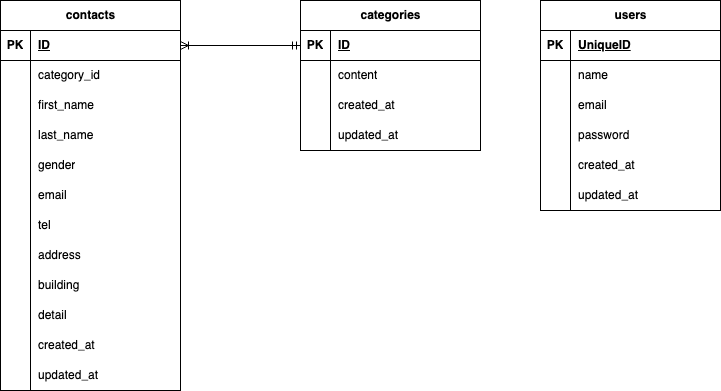

The diagram above was exported from draw.io. Its source (the exported page's mxGraphModel, read from the mxfile embedded in the PNG):
<mxGraphModel dx="621" dy="547" grid="1" gridSize="10" guides="1" tooltips="1" connect="1" arrows="1" fold="1" page="1" pageScale="1" pageWidth="827" pageHeight="583" background="#FFFFFF" math="0" shadow="0">
  <root>
    <mxCell id="0" />
    <mxCell id="1" parent="0" />
    <mxCell id="15" value="&lt;span style=&quot;caret-color: rgb(0, 0, 0); color: rgb(0, 0, 0); text-align: start; text-wrap-mode: wrap;&quot; class=&quot;notion-enable-hover&quot; data-token-index=&quot;0&quot;&gt;contacts&lt;/span&gt;" style="shape=table;startSize=30;container=1;collapsible=1;childLayout=tableLayout;fixedRows=1;rowLines=0;fontStyle=1;align=center;resizeLast=1;html=1;" vertex="1" parent="1">
      <mxGeometry x="60" y="80" width="180" height="390" as="geometry" />
    </mxCell>
    <mxCell id="16" value="" style="shape=tableRow;horizontal=0;startSize=0;swimlaneHead=0;swimlaneBody=0;fillColor=none;collapsible=0;dropTarget=0;points=[[0,0.5],[1,0.5]];portConstraint=eastwest;top=0;left=0;right=0;bottom=1;" vertex="1" parent="15">
      <mxGeometry y="30" width="180" height="30" as="geometry" />
    </mxCell>
    <mxCell id="17" value="PK" style="shape=partialRectangle;connectable=0;fillColor=none;top=0;left=0;bottom=0;right=0;fontStyle=1;overflow=hidden;whiteSpace=wrap;html=1;" vertex="1" parent="16">
      <mxGeometry width="30" height="30" as="geometry">
        <mxRectangle width="30" height="30" as="alternateBounds" />
      </mxGeometry>
    </mxCell>
    <mxCell id="18" value="ID" style="shape=partialRectangle;connectable=0;fillColor=none;top=0;left=0;bottom=0;right=0;align=left;spacingLeft=6;fontStyle=5;overflow=hidden;whiteSpace=wrap;html=1;" vertex="1" parent="16">
      <mxGeometry x="30" width="150" height="30" as="geometry">
        <mxRectangle width="150" height="30" as="alternateBounds" />
      </mxGeometry>
    </mxCell>
    <mxCell id="19" value="" style="shape=tableRow;horizontal=0;startSize=0;swimlaneHead=0;swimlaneBody=0;fillColor=none;collapsible=0;dropTarget=0;points=[[0,0.5],[1,0.5]];portConstraint=eastwest;top=0;left=0;right=0;bottom=0;" vertex="1" parent="15">
      <mxGeometry y="60" width="180" height="30" as="geometry" />
    </mxCell>
    <mxCell id="20" value="" style="shape=partialRectangle;connectable=0;fillColor=none;top=0;left=0;bottom=0;right=0;editable=1;overflow=hidden;whiteSpace=wrap;html=1;" vertex="1" parent="19">
      <mxGeometry width="30" height="30" as="geometry">
        <mxRectangle width="30" height="30" as="alternateBounds" />
      </mxGeometry>
    </mxCell>
    <mxCell id="21" value="category_id" style="shape=partialRectangle;connectable=0;fillColor=none;top=0;left=0;bottom=0;right=0;align=left;spacingLeft=6;overflow=hidden;whiteSpace=wrap;html=1;" vertex="1" parent="19">
      <mxGeometry x="30" width="150" height="30" as="geometry">
        <mxRectangle width="150" height="30" as="alternateBounds" />
      </mxGeometry>
    </mxCell>
    <mxCell id="22" value="" style="shape=tableRow;horizontal=0;startSize=0;swimlaneHead=0;swimlaneBody=0;fillColor=none;collapsible=0;dropTarget=0;points=[[0,0.5],[1,0.5]];portConstraint=eastwest;top=0;left=0;right=0;bottom=0;" vertex="1" parent="15">
      <mxGeometry y="90" width="180" height="30" as="geometry" />
    </mxCell>
    <mxCell id="23" value="" style="shape=partialRectangle;connectable=0;fillColor=none;top=0;left=0;bottom=0;right=0;editable=1;overflow=hidden;whiteSpace=wrap;html=1;" vertex="1" parent="22">
      <mxGeometry width="30" height="30" as="geometry">
        <mxRectangle width="30" height="30" as="alternateBounds" />
      </mxGeometry>
    </mxCell>
    <mxCell id="24" value="first_name" style="shape=partialRectangle;connectable=0;fillColor=none;top=0;left=0;bottom=0;right=0;align=left;spacingLeft=6;overflow=hidden;whiteSpace=wrap;html=1;" vertex="1" parent="22">
      <mxGeometry x="30" width="150" height="30" as="geometry">
        <mxRectangle width="150" height="30" as="alternateBounds" />
      </mxGeometry>
    </mxCell>
    <mxCell id="25" value="" style="shape=tableRow;horizontal=0;startSize=0;swimlaneHead=0;swimlaneBody=0;fillColor=none;collapsible=0;dropTarget=0;points=[[0,0.5],[1,0.5]];portConstraint=eastwest;top=0;left=0;right=0;bottom=0;" vertex="1" parent="15">
      <mxGeometry y="120" width="180" height="30" as="geometry" />
    </mxCell>
    <mxCell id="26" value="" style="shape=partialRectangle;connectable=0;fillColor=none;top=0;left=0;bottom=0;right=0;editable=1;overflow=hidden;whiteSpace=wrap;html=1;" vertex="1" parent="25">
      <mxGeometry width="30" height="30" as="geometry">
        <mxRectangle width="30" height="30" as="alternateBounds" />
      </mxGeometry>
    </mxCell>
    <mxCell id="27" value="last_name" style="shape=partialRectangle;connectable=0;fillColor=none;top=0;left=0;bottom=0;right=0;align=left;spacingLeft=6;overflow=hidden;whiteSpace=wrap;html=1;" vertex="1" parent="25">
      <mxGeometry x="30" width="150" height="30" as="geometry">
        <mxRectangle width="150" height="30" as="alternateBounds" />
      </mxGeometry>
    </mxCell>
    <mxCell id="68" value="" style="shape=tableRow;horizontal=0;startSize=0;swimlaneHead=0;swimlaneBody=0;fillColor=none;collapsible=0;dropTarget=0;points=[[0,0.5],[1,0.5]];portConstraint=eastwest;top=0;left=0;right=0;bottom=0;" vertex="1" parent="15">
      <mxGeometry y="150" width="180" height="30" as="geometry" />
    </mxCell>
    <mxCell id="69" value="" style="shape=partialRectangle;connectable=0;fillColor=none;top=0;left=0;bottom=0;right=0;editable=1;overflow=hidden;whiteSpace=wrap;html=1;" vertex="1" parent="68">
      <mxGeometry width="30" height="30" as="geometry">
        <mxRectangle width="30" height="30" as="alternateBounds" />
      </mxGeometry>
    </mxCell>
    <mxCell id="70" value="gender" style="shape=partialRectangle;connectable=0;fillColor=none;top=0;left=0;bottom=0;right=0;align=left;spacingLeft=6;overflow=hidden;whiteSpace=wrap;html=1;" vertex="1" parent="68">
      <mxGeometry x="30" width="150" height="30" as="geometry">
        <mxRectangle width="150" height="30" as="alternateBounds" />
      </mxGeometry>
    </mxCell>
    <mxCell id="71" value="" style="shape=tableRow;horizontal=0;startSize=0;swimlaneHead=0;swimlaneBody=0;fillColor=none;collapsible=0;dropTarget=0;points=[[0,0.5],[1,0.5]];portConstraint=eastwest;top=0;left=0;right=0;bottom=0;" vertex="1" parent="15">
      <mxGeometry y="180" width="180" height="30" as="geometry" />
    </mxCell>
    <mxCell id="72" value="" style="shape=partialRectangle;connectable=0;fillColor=none;top=0;left=0;bottom=0;right=0;editable=1;overflow=hidden;whiteSpace=wrap;html=1;" vertex="1" parent="71">
      <mxGeometry width="30" height="30" as="geometry">
        <mxRectangle width="30" height="30" as="alternateBounds" />
      </mxGeometry>
    </mxCell>
    <mxCell id="73" value="email" style="shape=partialRectangle;connectable=0;fillColor=none;top=0;left=0;bottom=0;right=0;align=left;spacingLeft=6;overflow=hidden;whiteSpace=wrap;html=1;" vertex="1" parent="71">
      <mxGeometry x="30" width="150" height="30" as="geometry">
        <mxRectangle width="150" height="30" as="alternateBounds" />
      </mxGeometry>
    </mxCell>
    <mxCell id="74" value="" style="shape=tableRow;horizontal=0;startSize=0;swimlaneHead=0;swimlaneBody=0;fillColor=none;collapsible=0;dropTarget=0;points=[[0,0.5],[1,0.5]];portConstraint=eastwest;top=0;left=0;right=0;bottom=0;" vertex="1" parent="15">
      <mxGeometry y="210" width="180" height="30" as="geometry" />
    </mxCell>
    <mxCell id="75" value="" style="shape=partialRectangle;connectable=0;fillColor=none;top=0;left=0;bottom=0;right=0;editable=1;overflow=hidden;whiteSpace=wrap;html=1;" vertex="1" parent="74">
      <mxGeometry width="30" height="30" as="geometry">
        <mxRectangle width="30" height="30" as="alternateBounds" />
      </mxGeometry>
    </mxCell>
    <mxCell id="76" value="tel" style="shape=partialRectangle;connectable=0;fillColor=none;top=0;left=0;bottom=0;right=0;align=left;spacingLeft=6;overflow=hidden;whiteSpace=wrap;html=1;" vertex="1" parent="74">
      <mxGeometry x="30" width="150" height="30" as="geometry">
        <mxRectangle width="150" height="30" as="alternateBounds" />
      </mxGeometry>
    </mxCell>
    <mxCell id="77" value="" style="shape=tableRow;horizontal=0;startSize=0;swimlaneHead=0;swimlaneBody=0;fillColor=none;collapsible=0;dropTarget=0;points=[[0,0.5],[1,0.5]];portConstraint=eastwest;top=0;left=0;right=0;bottom=0;" vertex="1" parent="15">
      <mxGeometry y="240" width="180" height="30" as="geometry" />
    </mxCell>
    <mxCell id="78" value="" style="shape=partialRectangle;connectable=0;fillColor=none;top=0;left=0;bottom=0;right=0;editable=1;overflow=hidden;whiteSpace=wrap;html=1;" vertex="1" parent="77">
      <mxGeometry width="30" height="30" as="geometry">
        <mxRectangle width="30" height="30" as="alternateBounds" />
      </mxGeometry>
    </mxCell>
    <mxCell id="79" value="address" style="shape=partialRectangle;connectable=0;fillColor=none;top=0;left=0;bottom=0;right=0;align=left;spacingLeft=6;overflow=hidden;whiteSpace=wrap;html=1;" vertex="1" parent="77">
      <mxGeometry x="30" width="150" height="30" as="geometry">
        <mxRectangle width="150" height="30" as="alternateBounds" />
      </mxGeometry>
    </mxCell>
    <mxCell id="80" value="" style="shape=tableRow;horizontal=0;startSize=0;swimlaneHead=0;swimlaneBody=0;fillColor=none;collapsible=0;dropTarget=0;points=[[0,0.5],[1,0.5]];portConstraint=eastwest;top=0;left=0;right=0;bottom=0;" vertex="1" parent="15">
      <mxGeometry y="270" width="180" height="30" as="geometry" />
    </mxCell>
    <mxCell id="81" value="" style="shape=partialRectangle;connectable=0;fillColor=none;top=0;left=0;bottom=0;right=0;editable=1;overflow=hidden;whiteSpace=wrap;html=1;" vertex="1" parent="80">
      <mxGeometry width="30" height="30" as="geometry">
        <mxRectangle width="30" height="30" as="alternateBounds" />
      </mxGeometry>
    </mxCell>
    <mxCell id="82" value="building" style="shape=partialRectangle;connectable=0;fillColor=none;top=0;left=0;bottom=0;right=0;align=left;spacingLeft=6;overflow=hidden;whiteSpace=wrap;html=1;" vertex="1" parent="80">
      <mxGeometry x="30" width="150" height="30" as="geometry">
        <mxRectangle width="150" height="30" as="alternateBounds" />
      </mxGeometry>
    </mxCell>
    <mxCell id="83" value="" style="shape=tableRow;horizontal=0;startSize=0;swimlaneHead=0;swimlaneBody=0;fillColor=none;collapsible=0;dropTarget=0;points=[[0,0.5],[1,0.5]];portConstraint=eastwest;top=0;left=0;right=0;bottom=0;" vertex="1" parent="15">
      <mxGeometry y="300" width="180" height="30" as="geometry" />
    </mxCell>
    <mxCell id="84" value="" style="shape=partialRectangle;connectable=0;fillColor=none;top=0;left=0;bottom=0;right=0;editable=1;overflow=hidden;whiteSpace=wrap;html=1;" vertex="1" parent="83">
      <mxGeometry width="30" height="30" as="geometry">
        <mxRectangle width="30" height="30" as="alternateBounds" />
      </mxGeometry>
    </mxCell>
    <mxCell id="85" value="detail" style="shape=partialRectangle;connectable=0;fillColor=none;top=0;left=0;bottom=0;right=0;align=left;spacingLeft=6;overflow=hidden;whiteSpace=wrap;html=1;" vertex="1" parent="83">
      <mxGeometry x="30" width="150" height="30" as="geometry">
        <mxRectangle width="150" height="30" as="alternateBounds" />
      </mxGeometry>
    </mxCell>
    <mxCell id="86" value="" style="shape=tableRow;horizontal=0;startSize=0;swimlaneHead=0;swimlaneBody=0;fillColor=none;collapsible=0;dropTarget=0;points=[[0,0.5],[1,0.5]];portConstraint=eastwest;top=0;left=0;right=0;bottom=0;" vertex="1" parent="15">
      <mxGeometry y="330" width="180" height="30" as="geometry" />
    </mxCell>
    <mxCell id="87" value="" style="shape=partialRectangle;connectable=0;fillColor=none;top=0;left=0;bottom=0;right=0;editable=1;overflow=hidden;whiteSpace=wrap;html=1;" vertex="1" parent="86">
      <mxGeometry width="30" height="30" as="geometry">
        <mxRectangle width="30" height="30" as="alternateBounds" />
      </mxGeometry>
    </mxCell>
    <mxCell id="88" value="created_at" style="shape=partialRectangle;connectable=0;fillColor=none;top=0;left=0;bottom=0;right=0;align=left;spacingLeft=6;overflow=hidden;whiteSpace=wrap;html=1;" vertex="1" parent="86">
      <mxGeometry x="30" width="150" height="30" as="geometry">
        <mxRectangle width="150" height="30" as="alternateBounds" />
      </mxGeometry>
    </mxCell>
    <mxCell id="89" value="" style="shape=tableRow;horizontal=0;startSize=0;swimlaneHead=0;swimlaneBody=0;fillColor=none;collapsible=0;dropTarget=0;points=[[0,0.5],[1,0.5]];portConstraint=eastwest;top=0;left=0;right=0;bottom=0;" vertex="1" parent="15">
      <mxGeometry y="360" width="180" height="30" as="geometry" />
    </mxCell>
    <mxCell id="90" value="" style="shape=partialRectangle;connectable=0;fillColor=none;top=0;left=0;bottom=0;right=0;editable=1;overflow=hidden;whiteSpace=wrap;html=1;" vertex="1" parent="89">
      <mxGeometry width="30" height="30" as="geometry">
        <mxRectangle width="30" height="30" as="alternateBounds" />
      </mxGeometry>
    </mxCell>
    <mxCell id="91" value="updated_at" style="shape=partialRectangle;connectable=0;fillColor=none;top=0;left=0;bottom=0;right=0;align=left;spacingLeft=6;overflow=hidden;whiteSpace=wrap;html=1;" vertex="1" parent="89">
      <mxGeometry x="30" width="150" height="30" as="geometry">
        <mxRectangle width="150" height="30" as="alternateBounds" />
      </mxGeometry>
    </mxCell>
    <mxCell id="28" value="&lt;span style=&quot;caret-color: rgb(0, 0, 0); color: rgb(0, 0, 0); text-align: start; text-wrap-mode: wrap;&quot; class=&quot;notion-enable-hover&quot; data-token-index=&quot;0&quot;&gt;categories&lt;/span&gt;" style="shape=table;startSize=30;container=1;collapsible=1;childLayout=tableLayout;fixedRows=1;rowLines=0;fontStyle=1;align=center;resizeLast=1;html=1;" vertex="1" parent="1">
      <mxGeometry x="360" y="80" width="180" height="150" as="geometry" />
    </mxCell>
    <mxCell id="29" value="" style="shape=tableRow;horizontal=0;startSize=0;swimlaneHead=0;swimlaneBody=0;fillColor=none;collapsible=0;dropTarget=0;points=[[0,0.5],[1,0.5]];portConstraint=eastwest;top=0;left=0;right=0;bottom=1;" vertex="1" parent="28">
      <mxGeometry y="30" width="180" height="30" as="geometry" />
    </mxCell>
    <mxCell id="30" value="PK" style="shape=partialRectangle;connectable=0;fillColor=none;top=0;left=0;bottom=0;right=0;fontStyle=1;overflow=hidden;whiteSpace=wrap;html=1;" vertex="1" parent="29">
      <mxGeometry width="30" height="30" as="geometry">
        <mxRectangle width="30" height="30" as="alternateBounds" />
      </mxGeometry>
    </mxCell>
    <mxCell id="31" value="ID" style="shape=partialRectangle;connectable=0;fillColor=none;top=0;left=0;bottom=0;right=0;align=left;spacingLeft=6;fontStyle=5;overflow=hidden;whiteSpace=wrap;html=1;" vertex="1" parent="29">
      <mxGeometry x="30" width="150" height="30" as="geometry">
        <mxRectangle width="150" height="30" as="alternateBounds" />
      </mxGeometry>
    </mxCell>
    <mxCell id="32" value="" style="shape=tableRow;horizontal=0;startSize=0;swimlaneHead=0;swimlaneBody=0;fillColor=none;collapsible=0;dropTarget=0;points=[[0,0.5],[1,0.5]];portConstraint=eastwest;top=0;left=0;right=0;bottom=0;" vertex="1" parent="28">
      <mxGeometry y="60" width="180" height="30" as="geometry" />
    </mxCell>
    <mxCell id="33" value="" style="shape=partialRectangle;connectable=0;fillColor=none;top=0;left=0;bottom=0;right=0;editable=1;overflow=hidden;whiteSpace=wrap;html=1;" vertex="1" parent="32">
      <mxGeometry width="30" height="30" as="geometry">
        <mxRectangle width="30" height="30" as="alternateBounds" />
      </mxGeometry>
    </mxCell>
    <mxCell id="34" value="content" style="shape=partialRectangle;connectable=0;fillColor=none;top=0;left=0;bottom=0;right=0;align=left;spacingLeft=6;overflow=hidden;whiteSpace=wrap;html=1;" vertex="1" parent="32">
      <mxGeometry x="30" width="150" height="30" as="geometry">
        <mxRectangle width="150" height="30" as="alternateBounds" />
      </mxGeometry>
    </mxCell>
    <mxCell id="35" value="" style="shape=tableRow;horizontal=0;startSize=0;swimlaneHead=0;swimlaneBody=0;fillColor=none;collapsible=0;dropTarget=0;points=[[0,0.5],[1,0.5]];portConstraint=eastwest;top=0;left=0;right=0;bottom=0;" vertex="1" parent="28">
      <mxGeometry y="90" width="180" height="30" as="geometry" />
    </mxCell>
    <mxCell id="36" value="" style="shape=partialRectangle;connectable=0;fillColor=none;top=0;left=0;bottom=0;right=0;editable=1;overflow=hidden;whiteSpace=wrap;html=1;" vertex="1" parent="35">
      <mxGeometry width="30" height="30" as="geometry">
        <mxRectangle width="30" height="30" as="alternateBounds" />
      </mxGeometry>
    </mxCell>
    <mxCell id="37" value="created_at" style="shape=partialRectangle;connectable=0;fillColor=none;top=0;left=0;bottom=0;right=0;align=left;spacingLeft=6;overflow=hidden;whiteSpace=wrap;html=1;" vertex="1" parent="35">
      <mxGeometry x="30" width="150" height="30" as="geometry">
        <mxRectangle width="150" height="30" as="alternateBounds" />
      </mxGeometry>
    </mxCell>
    <mxCell id="38" value="" style="shape=tableRow;horizontal=0;startSize=0;swimlaneHead=0;swimlaneBody=0;fillColor=none;collapsible=0;dropTarget=0;points=[[0,0.5],[1,0.5]];portConstraint=eastwest;top=0;left=0;right=0;bottom=0;" vertex="1" parent="28">
      <mxGeometry y="120" width="180" height="30" as="geometry" />
    </mxCell>
    <mxCell id="39" value="" style="shape=partialRectangle;connectable=0;fillColor=none;top=0;left=0;bottom=0;right=0;editable=1;overflow=hidden;whiteSpace=wrap;html=1;" vertex="1" parent="38">
      <mxGeometry width="30" height="30" as="geometry">
        <mxRectangle width="30" height="30" as="alternateBounds" />
      </mxGeometry>
    </mxCell>
    <mxCell id="40" value="updated_at" style="shape=partialRectangle;connectable=0;fillColor=none;top=0;left=0;bottom=0;right=0;align=left;spacingLeft=6;overflow=hidden;whiteSpace=wrap;html=1;" vertex="1" parent="38">
      <mxGeometry x="30" width="150" height="30" as="geometry">
        <mxRectangle width="150" height="30" as="alternateBounds" />
      </mxGeometry>
    </mxCell>
    <mxCell id="54" value="&lt;span style=&quot;caret-color: rgb(0, 0, 0); color: rgb(0, 0, 0); text-align: start; text-wrap-mode: wrap;&quot; class=&quot;notion-enable-hover&quot; data-token-index=&quot;0&quot;&gt;users&lt;/span&gt;" style="shape=table;startSize=30;container=1;collapsible=1;childLayout=tableLayout;fixedRows=1;rowLines=0;fontStyle=1;align=center;resizeLast=1;html=1;" vertex="1" parent="1">
      <mxGeometry x="600" y="80" width="180" height="210" as="geometry" />
    </mxCell>
    <mxCell id="55" value="" style="shape=tableRow;horizontal=0;startSize=0;swimlaneHead=0;swimlaneBody=0;fillColor=none;collapsible=0;dropTarget=0;points=[[0,0.5],[1,0.5]];portConstraint=eastwest;top=0;left=0;right=0;bottom=1;" vertex="1" parent="54">
      <mxGeometry y="30" width="180" height="30" as="geometry" />
    </mxCell>
    <mxCell id="56" value="PK" style="shape=partialRectangle;connectable=0;fillColor=none;top=0;left=0;bottom=0;right=0;fontStyle=1;overflow=hidden;whiteSpace=wrap;html=1;" vertex="1" parent="55">
      <mxGeometry width="30" height="30" as="geometry">
        <mxRectangle width="30" height="30" as="alternateBounds" />
      </mxGeometry>
    </mxCell>
    <mxCell id="57" value="UniqueID" style="shape=partialRectangle;connectable=0;fillColor=none;top=0;left=0;bottom=0;right=0;align=left;spacingLeft=6;fontStyle=5;overflow=hidden;whiteSpace=wrap;html=1;" vertex="1" parent="55">
      <mxGeometry x="30" width="150" height="30" as="geometry">
        <mxRectangle width="150" height="30" as="alternateBounds" />
      </mxGeometry>
    </mxCell>
    <mxCell id="58" value="" style="shape=tableRow;horizontal=0;startSize=0;swimlaneHead=0;swimlaneBody=0;fillColor=none;collapsible=0;dropTarget=0;points=[[0,0.5],[1,0.5]];portConstraint=eastwest;top=0;left=0;right=0;bottom=0;" vertex="1" parent="54">
      <mxGeometry y="60" width="180" height="30" as="geometry" />
    </mxCell>
    <mxCell id="59" value="" style="shape=partialRectangle;connectable=0;fillColor=none;top=0;left=0;bottom=0;right=0;editable=1;overflow=hidden;whiteSpace=wrap;html=1;" vertex="1" parent="58">
      <mxGeometry width="30" height="30" as="geometry">
        <mxRectangle width="30" height="30" as="alternateBounds" />
      </mxGeometry>
    </mxCell>
    <mxCell id="60" value="name" style="shape=partialRectangle;connectable=0;fillColor=none;top=0;left=0;bottom=0;right=0;align=left;spacingLeft=6;overflow=hidden;whiteSpace=wrap;html=1;" vertex="1" parent="58">
      <mxGeometry x="30" width="150" height="30" as="geometry">
        <mxRectangle width="150" height="30" as="alternateBounds" />
      </mxGeometry>
    </mxCell>
    <mxCell id="61" value="" style="shape=tableRow;horizontal=0;startSize=0;swimlaneHead=0;swimlaneBody=0;fillColor=none;collapsible=0;dropTarget=0;points=[[0,0.5],[1,0.5]];portConstraint=eastwest;top=0;left=0;right=0;bottom=0;" vertex="1" parent="54">
      <mxGeometry y="90" width="180" height="30" as="geometry" />
    </mxCell>
    <mxCell id="62" value="" style="shape=partialRectangle;connectable=0;fillColor=none;top=0;left=0;bottom=0;right=0;editable=1;overflow=hidden;whiteSpace=wrap;html=1;" vertex="1" parent="61">
      <mxGeometry width="30" height="30" as="geometry">
        <mxRectangle width="30" height="30" as="alternateBounds" />
      </mxGeometry>
    </mxCell>
    <mxCell id="63" value="email" style="shape=partialRectangle;connectable=0;fillColor=none;top=0;left=0;bottom=0;right=0;align=left;spacingLeft=6;overflow=hidden;whiteSpace=wrap;html=1;" vertex="1" parent="61">
      <mxGeometry x="30" width="150" height="30" as="geometry">
        <mxRectangle width="150" height="30" as="alternateBounds" />
      </mxGeometry>
    </mxCell>
    <mxCell id="64" value="" style="shape=tableRow;horizontal=0;startSize=0;swimlaneHead=0;swimlaneBody=0;fillColor=none;collapsible=0;dropTarget=0;points=[[0,0.5],[1,0.5]];portConstraint=eastwest;top=0;left=0;right=0;bottom=0;" vertex="1" parent="54">
      <mxGeometry y="120" width="180" height="30" as="geometry" />
    </mxCell>
    <mxCell id="65" value="" style="shape=partialRectangle;connectable=0;fillColor=none;top=0;left=0;bottom=0;right=0;editable=1;overflow=hidden;whiteSpace=wrap;html=1;" vertex="1" parent="64">
      <mxGeometry width="30" height="30" as="geometry">
        <mxRectangle width="30" height="30" as="alternateBounds" />
      </mxGeometry>
    </mxCell>
    <mxCell id="66" value="password" style="shape=partialRectangle;connectable=0;fillColor=none;top=0;left=0;bottom=0;right=0;align=left;spacingLeft=6;overflow=hidden;whiteSpace=wrap;html=1;" vertex="1" parent="64">
      <mxGeometry x="30" width="150" height="30" as="geometry">
        <mxRectangle width="150" height="30" as="alternateBounds" />
      </mxGeometry>
    </mxCell>
    <mxCell id="92" value="" style="shape=tableRow;horizontal=0;startSize=0;swimlaneHead=0;swimlaneBody=0;fillColor=none;collapsible=0;dropTarget=0;points=[[0,0.5],[1,0.5]];portConstraint=eastwest;top=0;left=0;right=0;bottom=0;" vertex="1" parent="54">
      <mxGeometry y="150" width="180" height="30" as="geometry" />
    </mxCell>
    <mxCell id="93" value="" style="shape=partialRectangle;connectable=0;fillColor=none;top=0;left=0;bottom=0;right=0;editable=1;overflow=hidden;whiteSpace=wrap;html=1;" vertex="1" parent="92">
      <mxGeometry width="30" height="30" as="geometry">
        <mxRectangle width="30" height="30" as="alternateBounds" />
      </mxGeometry>
    </mxCell>
    <mxCell id="94" value="created_at" style="shape=partialRectangle;connectable=0;fillColor=none;top=0;left=0;bottom=0;right=0;align=left;spacingLeft=6;overflow=hidden;whiteSpace=wrap;html=1;" vertex="1" parent="92">
      <mxGeometry x="30" width="150" height="30" as="geometry">
        <mxRectangle width="150" height="30" as="alternateBounds" />
      </mxGeometry>
    </mxCell>
    <mxCell id="95" value="" style="shape=tableRow;horizontal=0;startSize=0;swimlaneHead=0;swimlaneBody=0;fillColor=none;collapsible=0;dropTarget=0;points=[[0,0.5],[1,0.5]];portConstraint=eastwest;top=0;left=0;right=0;bottom=0;" vertex="1" parent="54">
      <mxGeometry y="180" width="180" height="30" as="geometry" />
    </mxCell>
    <mxCell id="96" value="" style="shape=partialRectangle;connectable=0;fillColor=none;top=0;left=0;bottom=0;right=0;editable=1;overflow=hidden;whiteSpace=wrap;html=1;" vertex="1" parent="95">
      <mxGeometry width="30" height="30" as="geometry">
        <mxRectangle width="30" height="30" as="alternateBounds" />
      </mxGeometry>
    </mxCell>
    <mxCell id="97" value="updated_at" style="shape=partialRectangle;connectable=0;fillColor=none;top=0;left=0;bottom=0;right=0;align=left;spacingLeft=6;overflow=hidden;whiteSpace=wrap;html=1;" vertex="1" parent="95">
      <mxGeometry x="30" width="150" height="30" as="geometry">
        <mxRectangle width="150" height="30" as="alternateBounds" />
      </mxGeometry>
    </mxCell>
    <mxCell id="67" value="" style="edgeStyle=entityRelationEdgeStyle;fontSize=12;html=1;endArrow=ERoneToMany;startArrow=ERmandOne;entryX=1;entryY=0.5;entryDx=0;entryDy=0;exitX=0;exitY=0.5;exitDx=0;exitDy=0;" edge="1" parent="1" source="29" target="16">
      <mxGeometry width="100" height="100" relative="1" as="geometry">
        <mxPoint x="320" y="260" as="sourcePoint" />
        <mxPoint x="420" y="160" as="targetPoint" />
      </mxGeometry>
    </mxCell>
  </root>
</mxGraphModel>